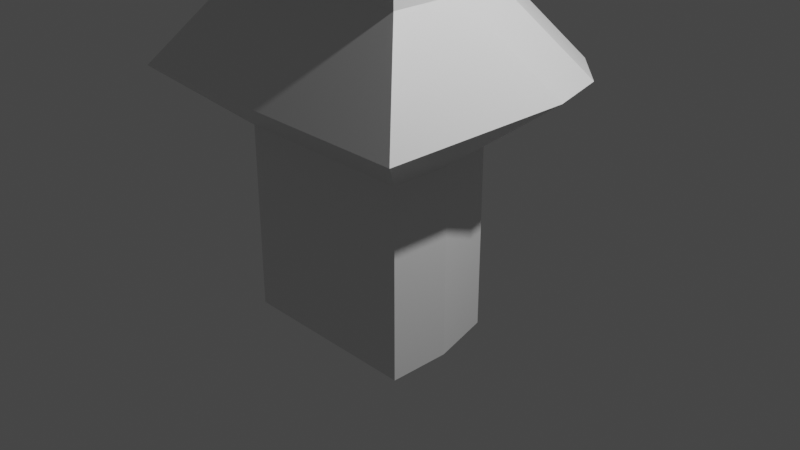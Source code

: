 # Source: form_1.blend  (saved by Blender 3.1.7; exported with 4.5.12 LTS)
import bpy
from mathutils import Matrix  # noqa: F401  (used for matrix-valued properties, if any)

bpy.ops.wm.read_factory_settings(use_empty=True)
scene = bpy.context.scene
scene.name = 'Scene'

# ---- collections
col_collection = bpy.data.collections.new('Collection'); scene.collection.children.link(col_collection)

# ---- materials (node trees are filled in below, after node groups)
mat_material = bpy.data.materials.new('Material')
mat_material.alpha_threshold = 0.0
mat_material.use_transparent_shadow = False
mat_material.line_color = (0.0, 0.0, 0.0, 1.0)

# ---- material node trees
mat_material.use_nodes = True; mat_material.node_tree.nodes.clear()
_N = mat_material.node_tree.nodes; _L = mat_material.node_tree.links
n0 = _N.new('ShaderNodeOutputMaterial'); n0.name = 'Material Output'; n0.location = (300, 300)
n1 = _N.new('ShaderNodeBsdfPrincipled'); n1.name = 'Principled BSDF'; n1.location = (10, 300)
n1.distribution = 'GGX'
n1.subsurface_method = 'RANDOM_WALK_SKIN'
n1.inputs[2].default_value = 0.4
n1.inputs[3].default_value = 1.45
n1.inputs[27].default_value = (0.0, 0.0, 0.0, 1.0)
n1.inputs[28].default_value = 1.0
_L.new(n1.outputs[0], n0.inputs[0])
n0.is_active_output = True

# ---- world
world_world = bpy.data.worlds.new('World'); scene.world = world_world
world_world.use_nodes = True; world_world.node_tree.nodes.clear()
_N = world_world.node_tree.nodes; _L = world_world.node_tree.links
n0 = _N.new('ShaderNodeOutputWorld'); n0.name = 'World Output'; n0.location = (300, 300)
n1 = _N.new('ShaderNodeBackground'); n1.name = 'Background'; n1.location = (10, 300)
n1.inputs[0].default_value = (0.05088, 0.05088, 0.05088, 1.0)
_L.new(n1.outputs[0], n0.inputs[0])
n0.is_active_output = True
world_world.color = (0.05088, 0.05088, 0.05088)
world_world.use_sun_shadow = False
world_world.sun_shadow_jitter_overblur = 0.0

# ---- cameras
cam_camera = bpy.data.cameras.new('Camera')
cam_camera.clip_end = 100.0
cam_camera.ortho_scale = 7.314

# ---- lights
light_light = bpy.data.lights.new('Light', 'POINT')
light_light.transmission_factor = 0.0
light_light.energy = 1000.0
light_light.shadow_soft_size = 0.1
light_light.shadow_maximum_resolution = 0.006
light_light.use_absolute_resolution = True

# ---- meshes
me_cube = bpy.data.meshes.new('Cube')
me_cube.from_pydata([(1.0, -1.0, 1.0), (1.0, -1.0, -1.0), (-1.0, 1.0, 1.0), (-1.0, 1.0, -1.0), (-1.0, -1.0, 1.0), (-1.0, -1.0, -1.0), (1.7, -1.7, 1.599), (-1.7, -1.7, 1.599), (-1.7, 1.7, 1.599), (1.029, -1.029, 2.547), (-1.029, -1.029, 2.547), (-1.029, 1.029, 2.547), (1.029, -1.029, 3.24), (-1.029, -1.029, 3.24), (-1.029, 1.029, 3.24), (-0.349, 1.0, 1.0), (1.0, -0.349, 1.0), (0.3255, 0.8193, 1.0), (0.8193, 0.3255, 1.0), (-0.345, 1.0, -1.0), (1.0, -0.345, -1.0), (0.3275, 0.8198, -1.0), (0.8198, 0.3275, -1.0), (0.3465, 1.7, 1.599), (1.7, 0.3465, 1.599), (1.023, 1.518, 1.599), (1.518, 1.023, 1.599), (-0.3171, 1.029, 2.547), (1.029, -0.3171, 2.547), (0.3561, 0.8488, 2.547), (0.8488, 0.3561, 2.547), (1.029, -0.3132, 3.24), (-0.3132, 1.029, 3.24), (0.8494, 0.358, 3.24), (0.358, 0.8494, 3.24)], [], [(0, 16, 24, 6), (1, 0, 4, 5), (5, 4, 2, 3), (6, 24, 28, 9), (15, 2, 8, 23), (20, 16, 0, 1), (9, 28, 31, 12), (4, 0, 6, 7), (2, 4, 7, 8), (3, 19, 21, 22, 20, 1, 5), (27, 11, 14, 32), (23, 8, 11, 27), (8, 7, 10, 11), (7, 6, 9, 10), (11, 10, 13, 14), (10, 9, 12, 13), (31, 33, 34, 32, 14, 13, 12), (16, 20, 22, 18), (18, 22, 21, 17), (17, 21, 19, 15), (24, 16, 18, 26), (26, 18, 17, 25), (25, 17, 15, 23), (28, 24, 26, 30), (30, 26, 25, 29), (29, 25, 23, 27), (27, 32, 34, 29), (29, 34, 33, 30), (30, 33, 31, 28), (3, 2, 15, 19)])
_uv = me_cube.uv_layers.new(name='UVMap')
_uv.uv.foreach_set('vector', [0.625, 0.75, 0.625, 0.6686, 0.625, 0.5995, 0.625, 0.75, 0.375, 0.75, 0.625, 0.75, 0.625, 1.0, 0.375, 1.0, 0.375, 0.0, 0.625, 0.0, 0.625, 0.25, 0.375, 0.25, 0.625, 0.75, 0.625, 0.5995, 0.625, 0.6635, 0.625, 0.75, 0.625, 0.3314, 0.625, 0.25, 0.625, 0.25, 0.625, 0.4005, 0.375, 0.6681, 0.625, 0.6686, 0.625, 0.75, 0.375, 0.75, 0.625, 0.75, 0.625, 0.6635, 0.625, 0.663, 0.625, 0.75, 0.625, 1.0, 0.625, 0.75, 0.625, 0.75, 0.625, 1.0, 0.625, 0.25, 0.625, 0.0, 0.625, 0.0, 0.625, 0.25, 0.125, 0.5, 0.2069, 0.5, 0.2909, 0.5225, 0.3525, 0.5841, 0.375, 0.6681, 0.375, 0.75, 0.125, 0.75, 0.625, 0.3365, 0.625, 0.25, 0.625, 0.25, 0.625, 0.337, 0.625, 0.4005, 0.625, 0.25, 0.625, 0.25, 0.625, 0.3365, 0.625, 0.25, 0.625, 0.0, 0.625, 0.0, 0.625, 0.25, 0.625, 1.0, 0.625, 0.75, 0.625, 0.75, 0.625, 1.0, 0.625, 0.25, 0.625, 0.0, 0.625, 0.0, 0.625, 0.25, 0.625, 1.0, 0.625, 0.75, 0.625, 0.75, 0.625, 1.0, 0.625, 0.663, 0.6468, 0.5815, 0.7065, 0.5218, 0.788, 0.5, 0.875, 0.5, 0.875, 0.75, 0.625, 0.75, 0.625, 0.6686, 0.375, 0.6681, 0.375, 0.5841, 0.625, 0.5833, 0.625, 0.5833, 0.375, 0.5841, 0.375, 0.4159, 0.625, 0.4167, 0.625, 0.4167, 0.375, 0.4159, 0.375, 0.3319, 0.625, 0.3314, 0.625, 0.5995, 0.625, 0.6686, 0.625, 0.5833, 0.625, 0.5456, 0.625, 0.5456, 0.625, 0.5833, 0.625, 0.4167, 0.625, 0.4544, 0.625, 0.4544, 0.625, 0.4167, 0.625, 0.3314, 0.625, 0.4005, 0.625, 0.6635, 0.625, 0.5995, 0.625, 0.5456, 0.625, 0.5812, 0.625, 0.5812, 0.625, 0.5456, 0.625, 0.4544, 0.625, 0.4188, 0.625, 0.4188, 0.625, 0.4544, 0.625, 0.4005, 0.625, 0.3365, 0.625, 0.3365, 0.625, 0.337, 0.625, 0.4185, 0.625, 0.4188, 0.625, 0.4188, 0.625, 0.4185, 0.625, 0.5815, 0.625, 0.5812, 0.625, 0.5812, 0.625, 0.5815, 0.625, 0.663, 0.625, 0.6635, 0.375, 0.25, 0.625, 0.25, 0.625, 0.3314, 0.375, 0.3319])
me_cube.materials.append(mat_material)
me_cube.use_remesh_preserve_volume = False
me_cube.use_remesh_preserve_attributes = False
me_cube.use_mirror_vertex_groups = False
me_cube.update()

# ---- objects
ob_cube = bpy.data.objects.new('Cube', me_cube)
ob_light = bpy.data.objects.new('Light', light_light)
ob_camera = bpy.data.objects.new('Camera', cam_camera)

# ---- transforms, parenting, visibility, modifiers, constraints
ob_cube.location = (0.0, 0.0, 0.0)
ob_cube.lock_rotations_4d = False
ob_cube.empty_display_type = 'ARROWS'
ob_cube.lineart.crease_threshold = 0.0
ob_light.location = (4.076, 1.005, 5.904)
ob_light.rotation_euler = (0.6503, 0.05522, 1.866)
ob_light.lock_rotations_4d = False
ob_light.empty_display_type = 'ARROWS'
ob_light.color = (0.0, 0.0, 0.0, 0.0)
ob_light.lineart.crease_threshold = 0.0
ob_camera.location = (7.359, -6.926, 4.958)
ob_camera.rotation_euler = (1.109, 0.0, 0.8149)
ob_camera.lock_rotations_4d = False
ob_camera.empty_display_type = 'ARROWS'
ob_camera.color = (0.0, 0.0, 0.0, 0.0)
ob_camera.display_type = 'WIRE'
ob_camera.lineart.crease_threshold = 0.0

# ---- collection membership
col_collection.objects.link(ob_cube)
col_collection.objects.link(ob_light)
col_collection.objects.link(ob_camera)

# ---- scene / render settings (as saved in the file)
scene.camera = ob_camera
scene.frame_start = 1; scene.frame_end = 250; scene.frame_set(1)
scene.render.engine = 'BLENDER_EEVEE_NEXT'
scene.cycles.sampling_pattern = 'TABULATED_SOBOL'
scene.cycles.use_light_tree = False
scene.view_settings.view_transform = 'Filmic'
bpy.context.view_layer.update()
